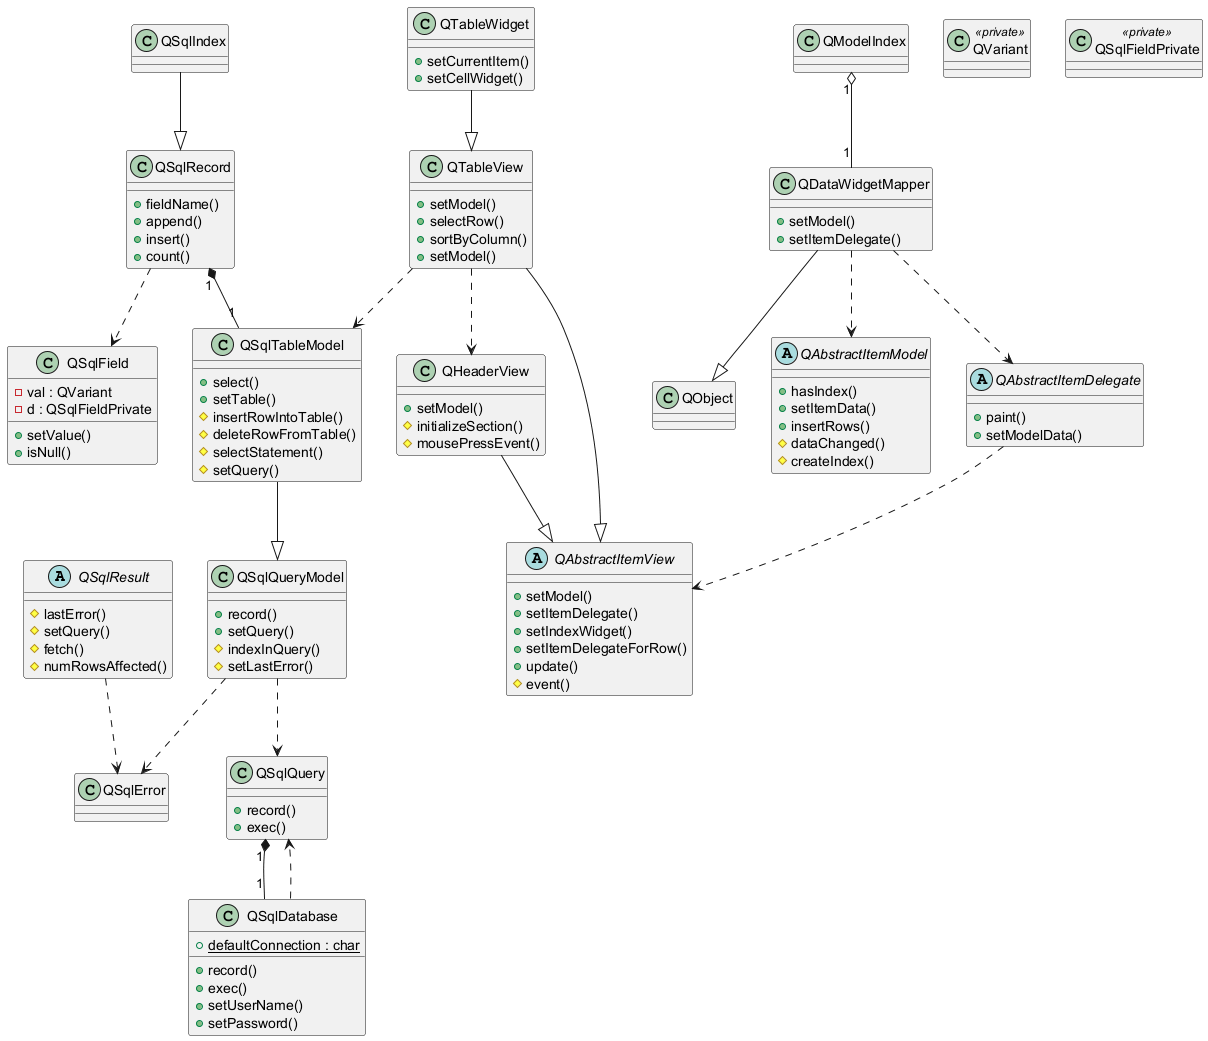

The diagram above was rendered by PlantUML. Its source (embedded in the PNG):
@startuml

abstract class QSqlResult {
  # lastError()
  # setQuery()
  # fetch()
  # numRowsAffected()
}

class QSqlError

class QSqlQueryModel {
  + record()
  + setQuery()
  # indexInQuery()
  # setLastError()
}

class QSqlTableModel {
  + select()
  + setTable()
  # insertRowIntoTable()
  # deleteRowFromTable()
  # selectStatement()
  # setQuery()
}

class QSqlRecord {
  + fieldName()
  + append()
  + insert()
  + count()
}

class QSqlDatabase {
  {static} + defaultConnection : char
  + record()
  + exec()
  + setUserName()
  + setPassword()
}

class QSqlQuery {
  + record()
  + exec()
}

class QSqlIndex

class QSqlField {
  - val : QVariant
  - d : QSqlFieldPrivate
  + setValue()
  + isNull()
}

abstract class QAbstractItemView {
  + setModel()
  + setItemDelegate()
  + setIndexWidget()
  + setItemDelegateForRow()
  + update()
  # event()
}

class QObject

class QModelIndex

class QDataWidgetMapper {
  + setModel()
  + setItemDelegate()
}

abstract class QAbstractItemModel {
  + hasIndex()
  + setItemData()
  + insertRows()
  # dataChanged()
  # createIndex()
}

abstract class QAbstractItemDelegate {
  + paint()
  + setModelData()
}

class QTableView {
  + setModel()
  + selectRow()
  + sortByColumn()
  + setModel()
}

class QHeaderView {
  + setModel()
  # initializeSection()
  # mousePressEvent()
}

class QTableWidget {
  + setCurrentItem()
  + setCellWidget()
}

class QVariant <<private>>
class QSqlFieldPrivate <<private>>

' ===== Generalizations (Inheritance) =====
QSqlTableModel --|> QSqlQueryModel
QSqlIndex --|> QSqlRecord
QTableWidget --|> QTableView
QTableView --|> QAbstractItemView
QHeaderView --|> QAbstractItemView
QDataWidgetMapper --|> QObject

' ===== Associations (with aggregation/composition & multiplicities) =====
' QSqlRecord owns (composition) a QSqlTableModel (1..1 ↔ 1..1)
QSqlRecord "1" *-- "1" QSqlTableModel

' QSqlQuery owns (composition) a QSqlDatabase (1..1 ↔ 1..1)
QSqlQuery "1" *-- "1" QSqlDatabase

' QModelIndex aggregates (shared) a QDataWidgetMapper (1..1 ↔ 1..1)
QModelIndex "1" o-- "1" QDataWidgetMapper

' ===== Dependencies =====
QSqlResult ..> QSqlError
QSqlQueryModel ..> QSqlError
QSqlQueryModel ..> QSqlQuery
QSqlDatabase ..> QSqlQuery
QSqlRecord ..> QSqlField
QDataWidgetMapper ..> QAbstractItemModel
QDataWidgetMapper ..> QAbstractItemDelegate
QAbstractItemDelegate ..> QAbstractItemView
QTableView ..> QHeaderView
QTableView ..> QSqlTableModel
@enduml